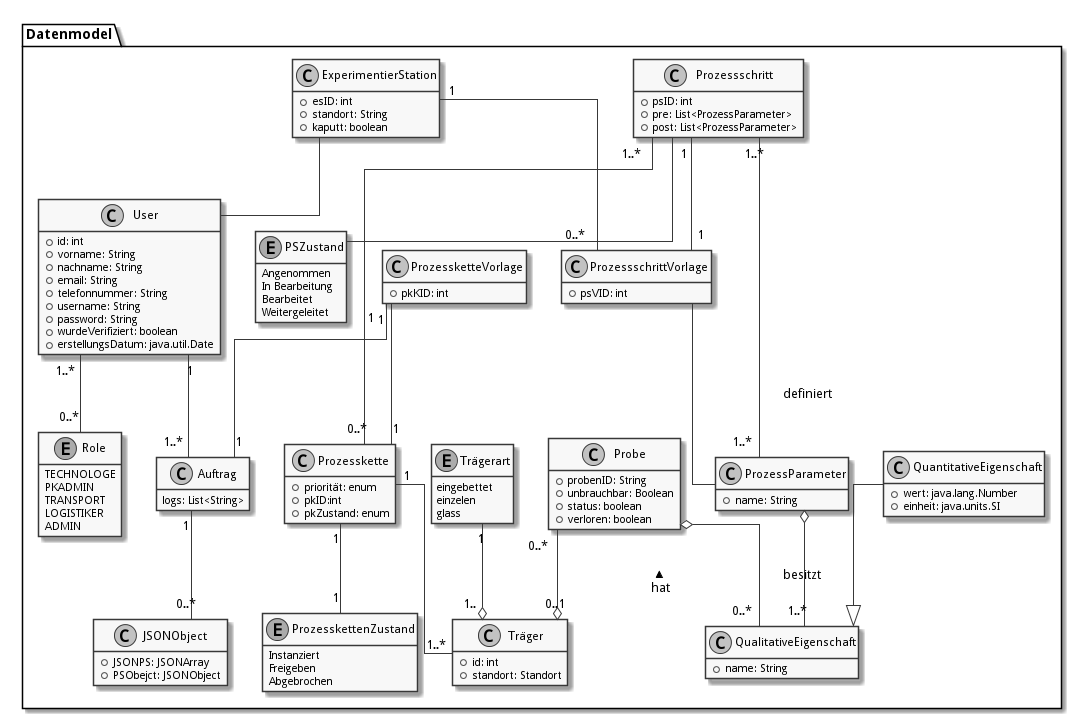

The diagram above was rendered by PlantUML. Its source (embedded in the PNG):
@startuml
skinparam monochrome true
skinparam componentStyle uml2
skinparam linetype ortho


hide empty members

package Datenmodel {
  enum Role{
  TECHNOLOGE
  PKADMIN
  TRANSPORT
  LOGISTIKER
  ADMIN
}

class User {
  +id: int
  +vorname: String
  +nachname: String
  +email: String
  +telefonnummer: String
  +username: String
  +password: String
  +wurdeVerifiziert: boolean
  +erstellungsDatum: java.util.Date
}


class Probe {
  +probenID: String
  +unbrauchbar: Boolean
  +status: boolean
  +verloren: boolean
}

class Träger {
  +id: int
  +standort: Standort
}

enum Trägerart {
  eingebettet
  einzelen
  glass
}

class "QualitativeEigenschaft" as qualE {
  +name: String
}

class "QuantitativeEigenschaft" as quantE {
  +wert: java.lang.Number
  +einheit: java.units.SI
}

class "Prozessschritt" as ps {
  +psID: int
  +pre: List<ProzessParameter>
  +post: List<ProzessParameter>
}

class "ProzessschrittVorlage" as psV {
  +psVID: int
}

 class "ProzessParameter" as pp {
    +name: String
  }


class "Prozesskette" as pk {
  +priorität: enum
  +pkID:int
  +pkZustand: enum
}

class "ProzessketteVorlage" as pkV {
    +pkKID: int
}

enum "ProzesskettenZustand" as pkZ {
    Instanziert
    Freigeben
    Abgebrochen
}

class "ExperimentierStation" as es {
  +esID: int
  +standort: String
  +kaputt: boolean
}

class JSONObject {
  +JSONPS: JSONArray
  +PSObejct: JSONObject
}

class Auftrag {
  logs: List<String>
}

enum PSZustand {
Angenommen
In Bearbeitung
Bearbeitet
Weitergeleitet
}


  User "1..*" -- "0..*" Role

  Probe o-- "0..*"qualE : < hat
  Trägerart"1" --o "1.." Träger
  Probe "0..*"--o "0..1" Träger


  ps "1"--"1" psV
  ps "1..*" -- "0..*" pk

  pkV "1" -- "1" pk

  pk "1" -- "1" pkZ
  pk "1" -- "1..*" Träger

  ps "1..*" -- "1..*" pp
  pp o-- "1..*" qualE: besitzt

  es "1" -- "0..*" psV

  psV -- pp: definiert

  Auftrag "1" -down- "0..*" JSONObject

  ps -- PSZustand
  pkV "1" -right-"1" Auftrag

  User "1" -- "1..*" Auftrag

  quantE --|> qualE

  es -- User
}
@enduml